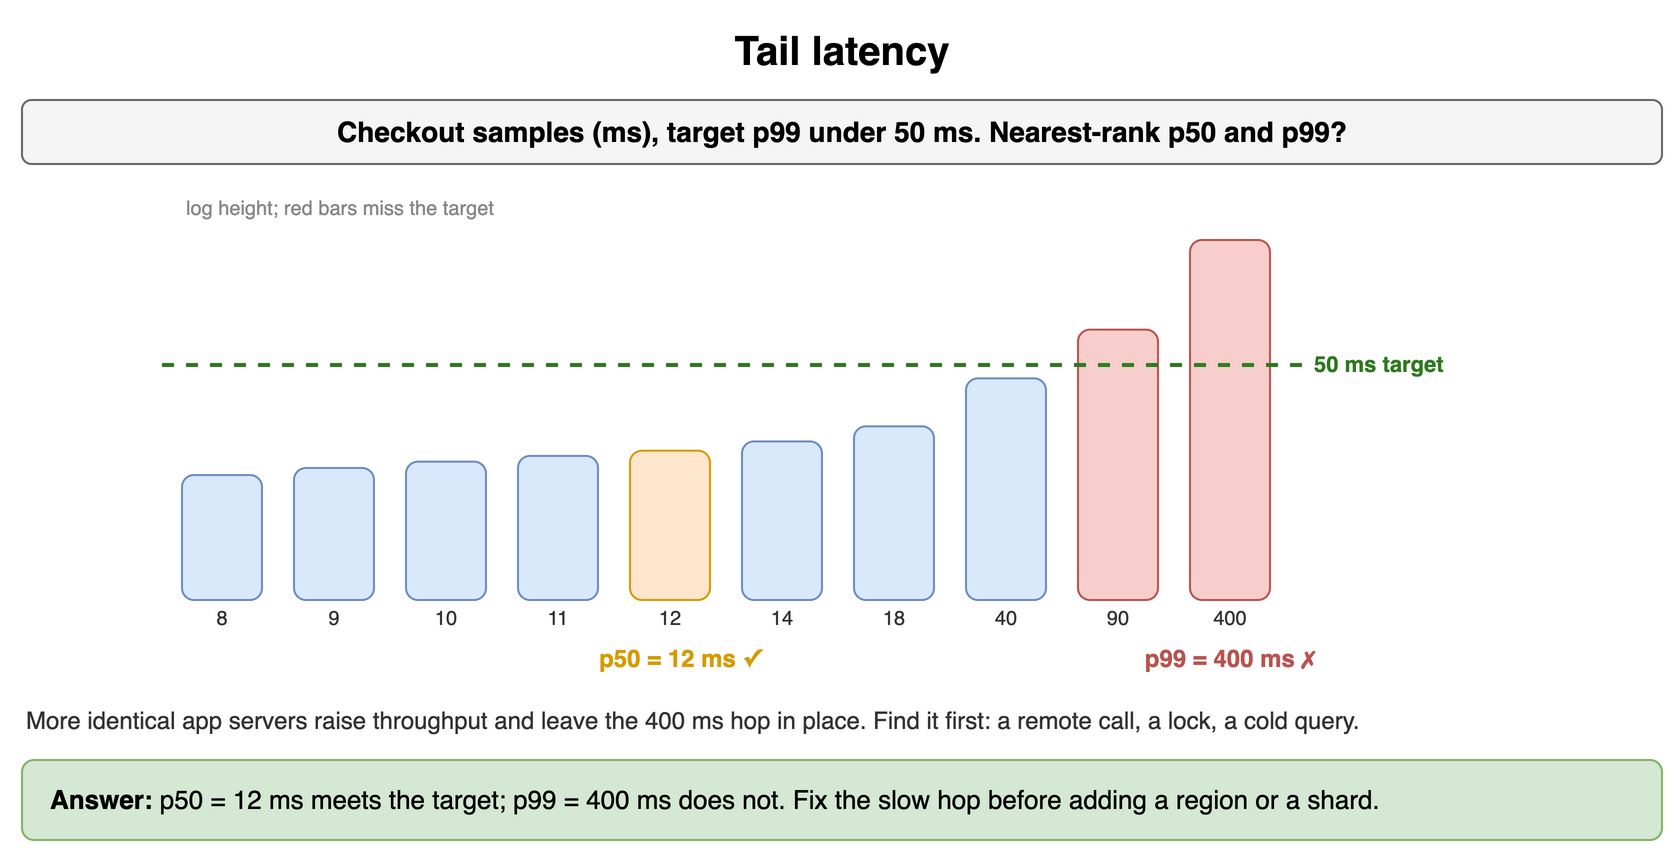

The diagram above was exported from draw.io. Its source (the exported page's mxGraphModel, read from the mxfile embedded in the PNG):
<mxGraphModel dx="900" dy="436" grid="1" gridSize="10" guides="1" tooltips="1" connect="1" arrows="1" fold="1" page="1" pageScale="1" pageWidth="900" pageHeight="436" math="0" shadow="0">
  <root>
    <mxCell id="0" />
    <mxCell id="1" parent="0" />
    <mxCell id="t41" value="Tail latency" style="text;html=1;align=center;verticalAlign=middle;whiteSpace=wrap;fontSize=20;fontStyle=1;" vertex="1" parent="1">
      <mxGeometry x="40" y="10" width="820" height="30" as="geometry" />
    </mxCell>
    <mxCell id="t42" value="Checkout samples (ms), target p99 under 50 ms. Nearest-rank p50 and p99?" style="rounded=1;whiteSpace=wrap;html=1;fillColor=#f5f5f5;strokeColor=#666666;fontStyle=1;fontSize=14;" vertex="1" parent="1">
      <mxGeometry x="40" y="50" width="820" height="32" as="geometry" />
    </mxCell>
    <mxCell id="t43" value="" style="rounded=1;whiteSpace=wrap;html=1;fillColor=#dae8fc;strokeColor=#6c8ebf;fontSize=12;align=center;fontStyle=1;" vertex="1" parent="1">
      <mxGeometry x="120" y="237.52788244686502" width="40" height="62.47211755313498" as="geometry" />
    </mxCell>
    <mxCell id="t44" value="8" style="text;html=1;whiteSpace=wrap;fontSize=11;align=center;verticalAlign=middle;fontSize=10;fontColor=#333333;" vertex="1" parent="1">
      <mxGeometry x="112" y="302" width="56" height="14" as="geometry" />
    </mxCell>
    <mxCell id="t45" value="" style="rounded=1;whiteSpace=wrap;html=1;fillColor=#dae8fc;strokeColor=#6c8ebf;fontSize=12;align=center;fontStyle=1;" vertex="1" parent="1">
      <mxGeometry x="176" y="233.98935755842479" width="40" height="66.01064244157523" as="geometry" />
    </mxCell>
    <mxCell id="t46" value="9" style="text;html=1;whiteSpace=wrap;fontSize=11;align=center;verticalAlign=middle;fontSize=10;fontColor=#333333;" vertex="1" parent="1">
      <mxGeometry x="168" y="302" width="56" height="14" as="geometry" />
    </mxCell>
    <mxCell id="t47" value="" style="rounded=1;whiteSpace=wrap;html=1;fillColor=#dae8fc;strokeColor=#6c8ebf;fontSize=12;align=center;fontStyle=1;" vertex="1" parent="1">
      <mxGeometry x="232" y="230.82403918437834" width="40" height="69.17596081562166" as="geometry" />
    </mxCell>
    <mxCell id="t48" value="10" style="text;html=1;whiteSpace=wrap;fontSize=11;align=center;verticalAlign=middle;fontSize=10;fontColor=#333333;" vertex="1" parent="1">
      <mxGeometry x="224" y="302" width="56" height="14" as="geometry" />
    </mxCell>
    <mxCell id="t49" value="" style="rounded=1;whiteSpace=wrap;html=1;fillColor=#dae8fc;strokeColor=#6c8ebf;fontSize=12;align=center;fontStyle=1;" vertex="1" parent="1">
      <mxGeometry x="288" y="227.96066041781958" width="40" height="72.03933958218042" as="geometry" />
    </mxCell>
    <mxCell id="t410" value="11" style="text;html=1;whiteSpace=wrap;fontSize=11;align=center;verticalAlign=middle;fontSize=10;fontColor=#333333;" vertex="1" parent="1">
      <mxGeometry x="280" y="302" width="56" height="14" as="geometry" />
    </mxCell>
    <mxCell id="t411" value="" style="rounded=1;whiteSpace=wrap;html=1;fillColor=#ffe6cc;strokeColor=#d79b00;fontSize=12;align=center;fontStyle=1;" vertex="1" parent="1">
      <mxGeometry x="344" y="225.34660041045572" width="40" height="74.65339958954428" as="geometry" />
    </mxCell>
    <mxCell id="t412" value="12" style="text;html=1;whiteSpace=wrap;fontSize=11;align=center;verticalAlign=middle;fontSize=10;fontColor=#333333;" vertex="1" parent="1">
      <mxGeometry x="336" y="302" width="56" height="14" as="geometry" />
    </mxCell>
    <mxCell id="t413" value="" style="rounded=1;whiteSpace=wrap;html=1;fillColor=#dae8fc;strokeColor=#6c8ebf;fontSize=12;align=center;fontStyle=1;" vertex="1" parent="1">
      <mxGeometry x="400" y="220.71549191423676" width="40" height="79.28450808576324" as="geometry" />
    </mxCell>
    <mxCell id="t414" value="14" style="text;html=1;whiteSpace=wrap;fontSize=11;align=center;verticalAlign=middle;fontSize=10;fontColor=#333333;" vertex="1" parent="1">
      <mxGeometry x="392" y="302" width="56" height="14" as="geometry" />
    </mxCell>
    <mxCell id="t415" value="" style="rounded=1;whiteSpace=wrap;html=1;fillColor=#dae8fc;strokeColor=#6c8ebf;fontSize=12;align=center;fontStyle=1;" vertex="1" parent="1">
      <mxGeometry x="456" y="213.16531837404645" width="40" height="86.83468162595355" as="geometry" />
    </mxCell>
    <mxCell id="t416" value="18" style="text;html=1;whiteSpace=wrap;fontSize=11;align=center;verticalAlign=middle;fontSize=10;fontColor=#333333;" vertex="1" parent="1">
      <mxGeometry x="448" y="302" width="56" height="14" as="geometry" />
    </mxCell>
    <mxCell id="t417" value="" style="rounded=1;whiteSpace=wrap;html=1;fillColor=#dae8fc;strokeColor=#6c8ebf;fontSize=12;align=center;fontStyle=1;" vertex="1" parent="1">
      <mxGeometry x="512" y="189.1759608156217" width="40" height="110.82403918437831" as="geometry" />
    </mxCell>
    <mxCell id="t418" value="40" style="text;html=1;whiteSpace=wrap;fontSize=11;align=center;verticalAlign=middle;fontSize=10;fontColor=#333333;" vertex="1" parent="1">
      <mxGeometry x="504" y="302" width="56" height="14" as="geometry" />
    </mxCell>
    <mxCell id="t419" value="" style="rounded=1;whiteSpace=wrap;html=1;fillColor=#f8cecc;strokeColor=#b85450;fontSize=12;align=center;fontStyle=1;" vertex="1" parent="1">
      <mxGeometry x="568" y="164.8133967428031" width="40" height="135.1866032571969" as="geometry" />
    </mxCell>
    <mxCell id="t420" value="90" style="text;html=1;whiteSpace=wrap;fontSize=11;align=center;verticalAlign=middle;fontSize=10;fontColor=#333333;" vertex="1" parent="1">
      <mxGeometry x="560" y="302" width="56" height="14" as="geometry" />
    </mxCell>
    <mxCell id="t421" value="" style="rounded=1;whiteSpace=wrap;html=1;fillColor=#f8cecc;strokeColor=#b85450;fontSize=12;align=center;fontStyle=1;" vertex="1" parent="1">
      <mxGeometry x="624" y="120.0" width="40" height="180.0" as="geometry" />
    </mxCell>
    <mxCell id="t422" value="400" style="text;html=1;whiteSpace=wrap;fontSize=11;align=center;verticalAlign=middle;fontSize=10;fontColor=#333333;" vertex="1" parent="1">
      <mxGeometry x="616" y="302" width="56" height="14" as="geometry" />
    </mxCell>
    <mxCell id="t423" value="" style="endArrow=none;html=1;strokeColor=#2d7a1f;strokeWidth=2;dashed=1;" edge="1" parent="1">
      <mxGeometry relative="1" as="geometry">
        <mxPoint x="110" y="182.47211755313498" as="sourcePoint" />
        <mxPoint x="680" y="182.47211755313498" as="targetPoint" />
      </mxGeometry>
    </mxCell>
    <mxCell id="t424" value="50 ms target" style="text;html=1;whiteSpace=wrap;fontSize=11;align=left;verticalAlign=middle;fontSize=11;fontColor=#2d7a1f;fontStyle=1;" vertex="1" parent="1">
      <mxGeometry x="684" y="173.47211755313498" width="100" height="18" as="geometry" />
    </mxCell>
    <mxCell id="t425" value="p50 = 12 ms ✓" style="text;html=1;whiteSpace=wrap;fontSize=11;align=center;verticalAlign=middle;fontSize=12;fontColor=#d79b00;fontStyle=1;" vertex="1" parent="1">
      <mxGeometry x="314" y="320" width="110" height="18" as="geometry" />
    </mxCell>
    <mxCell id="t426" value="p99 = 400 ms ✗" style="text;html=1;whiteSpace=wrap;fontSize=11;align=center;verticalAlign=middle;fontSize=12;fontColor=#b85450;fontStyle=1;" vertex="1" parent="1">
      <mxGeometry x="584" y="320" width="120" height="18" as="geometry" />
    </mxCell>
    <mxCell id="t427" value="log height; red bars miss the target" style="text;html=1;whiteSpace=wrap;fontSize=11;align=left;verticalAlign=middle;fontSize=10;fontColor=#888888;" vertex="1" parent="1">
      <mxGeometry x="120" y="96" width="400" height="16" as="geometry" />
    </mxCell>
    <mxCell id="t428" value="More identical app servers raise throughput and leave the 400 ms hop in place. Find it first: a remote call, a lock, a cold query." style="text;html=1;whiteSpace=wrap;fontSize=11;align=left;verticalAlign=middle;fontSize=12;fontColor=#333333;" vertex="1" parent="1">
      <mxGeometry x="40" y="350" width="820" height="20" as="geometry" />
    </mxCell>
    <mxCell id="t429" value="&lt;b&gt;Answer:&lt;/b&gt; p50 = 12 ms meets the target; p99 = 400 ms does not. Fix the slow hop before adding a region or a shard." style="rounded=1;whiteSpace=wrap;html=1;fillColor=#d5e8d4;strokeColor=#82b366;fontSize=13;align=left;spacingLeft=12;" vertex="1" parent="1">
      <mxGeometry x="40" y="380" width="820" height="40" as="geometry" />
    </mxCell>
  </root>
</mxGraphModel>